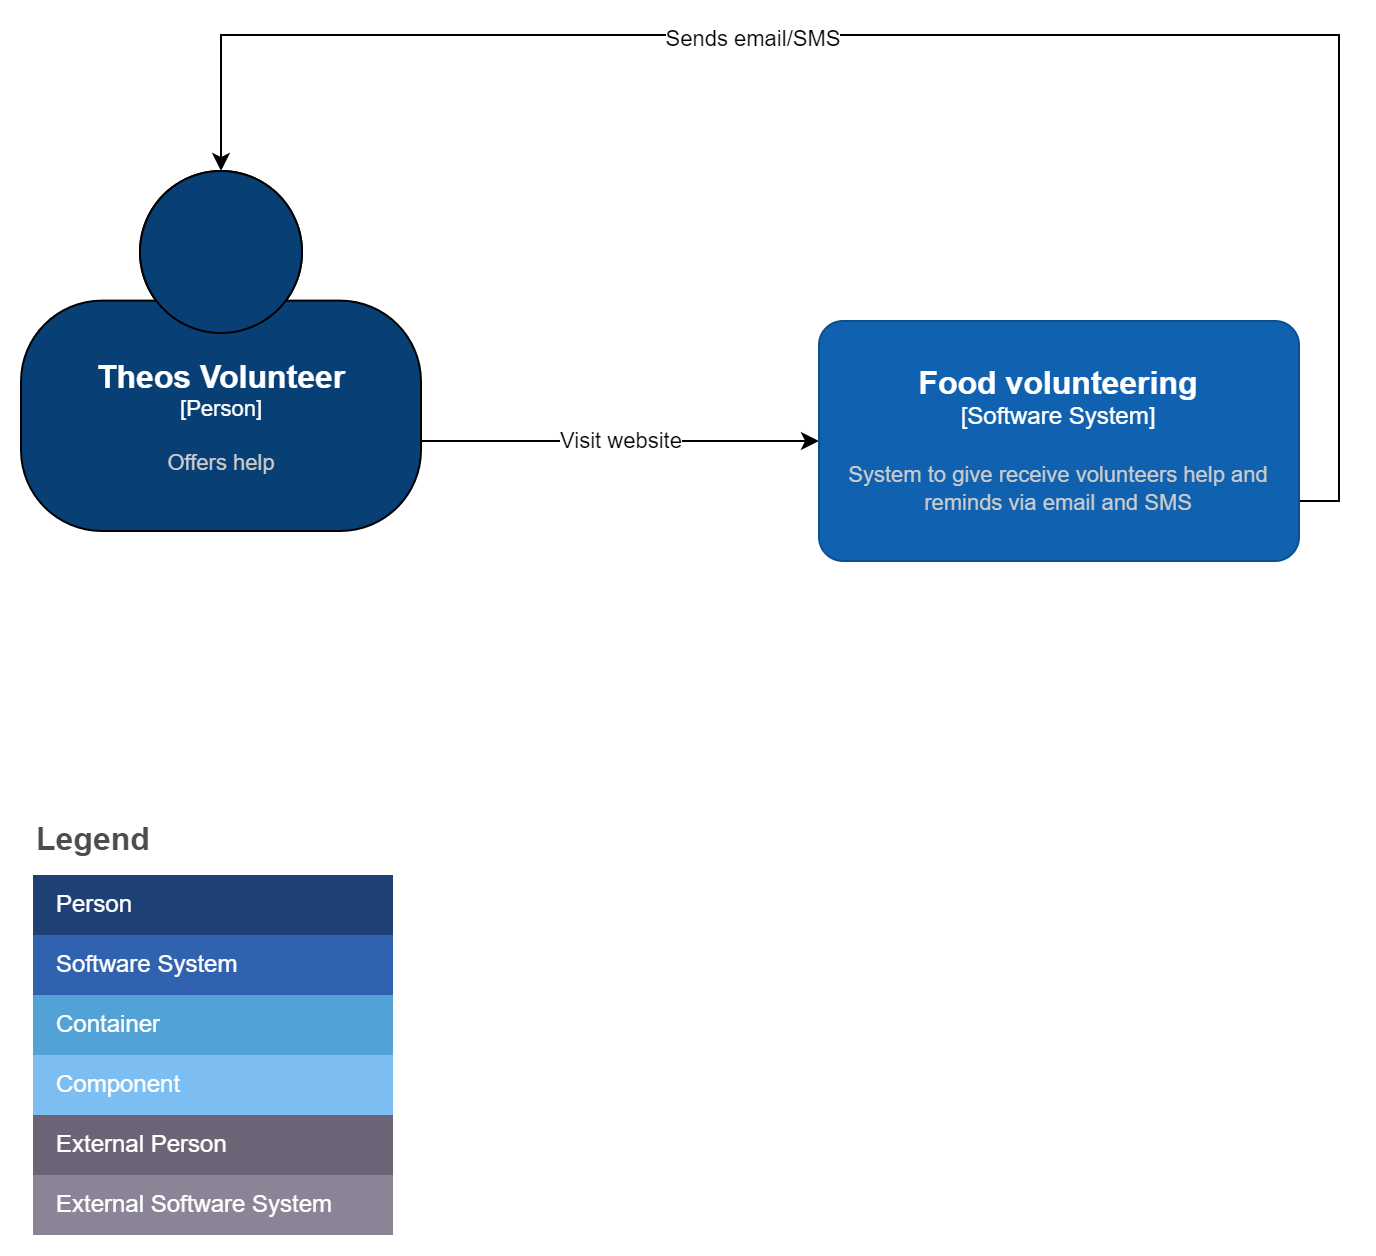

The diagram above was exported from draw.io. Its source (the exported page's mxGraphModel, read from the mxfile embedded in the PNG):
<mxGraphModel dx="1548" dy="874" grid="1" gridSize="10" guides="1" tooltips="1" connect="1" arrows="1" fold="1" page="1" pageScale="1" pageWidth="827" pageHeight="1169" math="0" shadow="0">
  <root>
    <mxCell id="0" />
    <mxCell id="1" parent="0" />
    <mxCell id="pcNUjZxiFfmQdxNxMOuT-4" value="Visit website" style="edgeStyle=orthogonalEdgeStyle;rounded=0;orthogonalLoop=1;jettySize=auto;html=1;exitX=1;exitY=0.75;exitDx=0;exitDy=0;exitPerimeter=0;entryX=0;entryY=0.5;entryDx=0;entryDy=0;entryPerimeter=0;" edge="1" parent="1" source="pcNUjZxiFfmQdxNxMOuT-1" target="pcNUjZxiFfmQdxNxMOuT-2">
      <mxGeometry relative="1" as="geometry" />
    </mxCell>
    <object c4Name="Theos Volunteer" c4Type="Person" c4Description="Offers help" label="&lt;font style=&quot;font-size: 16px&quot;&gt;&lt;b&gt;%c4Name%&lt;/b&gt;&lt;/font&gt;&lt;div&gt;[%c4Type%]&lt;/div&gt;&lt;br&gt;&lt;div&gt;&lt;font style=&quot;font-size: 11px&quot;&gt;&lt;font color=&quot;#cccccc&quot;&gt;%c4Description%&lt;/font&gt;&lt;/div&gt;" placeholders="1" id="pcNUjZxiFfmQdxNxMOuT-1">
      <mxCell style="html=1;fontSize=11;dashed=0;whitespace=wrap;fillColor=#083F75;strokeColor=default;fontColor=#ffffff;shape=mxgraph.c4.person2;align=center;metaEdit=1;points=[[0.5,0,0],[1,0.5,0],[1,0.75,0],[0.75,1,0],[0.5,1,0],[0.25,1,0],[0,0.75,0],[0,0.5,0]];resizable=0;" vertex="1" parent="1">
        <mxGeometry x="94" y="508" width="200" height="180" as="geometry" />
      </mxCell>
    </object>
    <mxCell id="TnxFOGw9373AixS_pSC_-2" style="edgeStyle=orthogonalEdgeStyle;rounded=0;orthogonalLoop=1;jettySize=auto;html=1;exitX=1;exitY=0.75;exitDx=0;exitDy=0;exitPerimeter=0;entryX=0.5;entryY=0;entryDx=0;entryDy=0;entryPerimeter=0;" edge="1" parent="1" source="pcNUjZxiFfmQdxNxMOuT-2" target="pcNUjZxiFfmQdxNxMOuT-1">
      <mxGeometry relative="1" as="geometry">
        <Array as="points">
          <mxPoint x="753" y="673" />
          <mxPoint x="753" y="440" />
          <mxPoint x="194" y="440" />
        </Array>
      </mxGeometry>
    </mxCell>
    <mxCell id="TnxFOGw9373AixS_pSC_-3" value="Sends email/SMS" style="edgeLabel;html=1;align=center;verticalAlign=middle;resizable=0;points=[];" vertex="1" connectable="0" parent="TnxFOGw9373AixS_pSC_-2">
      <mxGeometry x="0.2441" y="1" relative="1" as="geometry">
        <mxPoint as="offset" />
      </mxGeometry>
    </mxCell>
    <object placeholders="1" c4Name="Food volunteering" c4Type="Software System" c4Description="System to give receive volunteers help and reminds via email and SMS" label="&lt;font style=&quot;font-size: 16px&quot;&gt;&lt;b&gt;%c4Name%&lt;/b&gt;&lt;/font&gt;&lt;div&gt;[%c4Type%]&lt;/div&gt;&lt;br&gt;&lt;div&gt;&lt;font style=&quot;font-size: 11px&quot;&gt;&lt;font color=&quot;#cccccc&quot;&gt;%c4Description%&lt;/font&gt;&lt;/div&gt;" id="pcNUjZxiFfmQdxNxMOuT-2">
      <mxCell style="rounded=1;whiteSpace=wrap;html=1;labelBackgroundColor=none;fillColor=#1061B0;fontColor=#ffffff;align=center;arcSize=10;strokeColor=#0D5091;metaEdit=1;resizable=0;points=[[0.25,0,0],[0.5,0,0],[0.75,0,0],[1,0.25,0],[1,0.5,0],[1,0.75,0],[0.75,1,0],[0.5,1,0],[0.25,1,0],[0,0.75,0],[0,0.5,0],[0,0.25,0]];" vertex="1" parent="1">
        <mxGeometry x="493" y="583" width="240" height="120" as="geometry" />
      </mxCell>
    </object>
    <mxCell id="3RdDbgzzXmCDK5KSdeFs-1" value="Legend" style="align=left;fontSize=16;fontStyle=1;strokeColor=none;fillColor=none;fontColor=#4D4D4D;spacingTop=-8;resizable=0;" vertex="1" parent="1">
      <mxGeometry x="100" y="830" width="180" height="30" as="geometry" />
    </mxCell>
    <mxCell id="3RdDbgzzXmCDK5KSdeFs-2" value="" style="shape=table;html=1;whiteSpace=wrap;startSize=0;container=1;collapsible=0;childLayout=tableLayout;fillColor=none;align=left;spacingLeft=10;strokeColor=none;rounded=1;arcSize=11;fontColor=#FFFFFF;resizable=0;points=[[0.25,0,0],[0.5,0,0],[0.75,0,0],[1,0.25,0],[1,0.5,0],[1,0.75,0],[0.75,1,0],[0.5,1,0],[0.25,1,0],[0,0.75,0],[0,0.5,0],[0,0.25,0]];" vertex="1" parent="1">
      <mxGeometry x="100" y="860" width="180" height="180" as="geometry" />
    </mxCell>
    <mxCell id="3RdDbgzzXmCDK5KSdeFs-3" value="Person" style="shape=partialRectangle;html=1;whiteSpace=wrap;connectable=0;fillColor=#1E4074;top=0;left=0;bottom=0;right=0;overflow=hidden;pointerEvents=1;align=left;spacingLeft=10;strokeColor=none;fontColor=#FFFFFF;" vertex="1" parent="3RdDbgzzXmCDK5KSdeFs-2">
      <mxGeometry width="180" height="30" as="geometry" />
    </mxCell>
    <mxCell id="3RdDbgzzXmCDK5KSdeFs-4" value="Software System" style="shape=partialRectangle;html=1;whiteSpace=wrap;connectable=0;fillColor=#3162AF;top=0;left=0;bottom=0;right=0;overflow=hidden;pointerEvents=1;align=left;spacingLeft=10;fontColor=#FFFFFF;strokeColor=default;" vertex="1" parent="3RdDbgzzXmCDK5KSdeFs-2">
      <mxGeometry y="30" width="180" height="30" as="geometry" />
    </mxCell>
    <mxCell id="3RdDbgzzXmCDK5KSdeFs-5" value="Container" style="shape=partialRectangle;html=1;whiteSpace=wrap;connectable=0;fillColor=#52A2D8;top=0;left=0;bottom=0;right=0;overflow=hidden;pointerEvents=1;align=left;spacingLeft=10;fontColor=#FFFFFF;strokeColor=default;" vertex="1" parent="3RdDbgzzXmCDK5KSdeFs-2">
      <mxGeometry y="60" width="180" height="30" as="geometry" />
    </mxCell>
    <mxCell id="3RdDbgzzXmCDK5KSdeFs-6" value="Component" style="shape=partialRectangle;html=1;whiteSpace=wrap;connectable=0;fillColor=#7CBEF1;top=0;left=0;bottom=0;right=0;overflow=hidden;pointerEvents=1;align=left;spacingLeft=10;fontColor=#FFFFFF;strokeColor=default;" vertex="1" parent="3RdDbgzzXmCDK5KSdeFs-2">
      <mxGeometry y="90" width="180" height="30" as="geometry" />
    </mxCell>
    <mxCell id="3RdDbgzzXmCDK5KSdeFs-7" value="External Person" style="shape=partialRectangle;html=1;whiteSpace=wrap;connectable=0;fillColor=#6B6477;top=0;left=0;bottom=0;right=0;overflow=hidden;pointerEvents=1;align=left;spacingLeft=10;fontColor=#FFFFFF;strokeColor=default;" vertex="1" parent="3RdDbgzzXmCDK5KSdeFs-2">
      <mxGeometry y="120" width="180" height="30" as="geometry" />
    </mxCell>
    <mxCell id="3RdDbgzzXmCDK5KSdeFs-8" value="External Software System" style="shape=partialRectangle;html=1;whiteSpace=wrap;connectable=0;fillColor=#8B8496;top=0;left=0;bottom=0;right=0;overflow=hidden;pointerEvents=1;align=left;spacingLeft=10;fontColor=#FFFFFF;strokeColor=default;" vertex="1" parent="3RdDbgzzXmCDK5KSdeFs-2">
      <mxGeometry y="150" width="180" height="30" as="geometry" />
    </mxCell>
  </root>
</mxGraphModel>